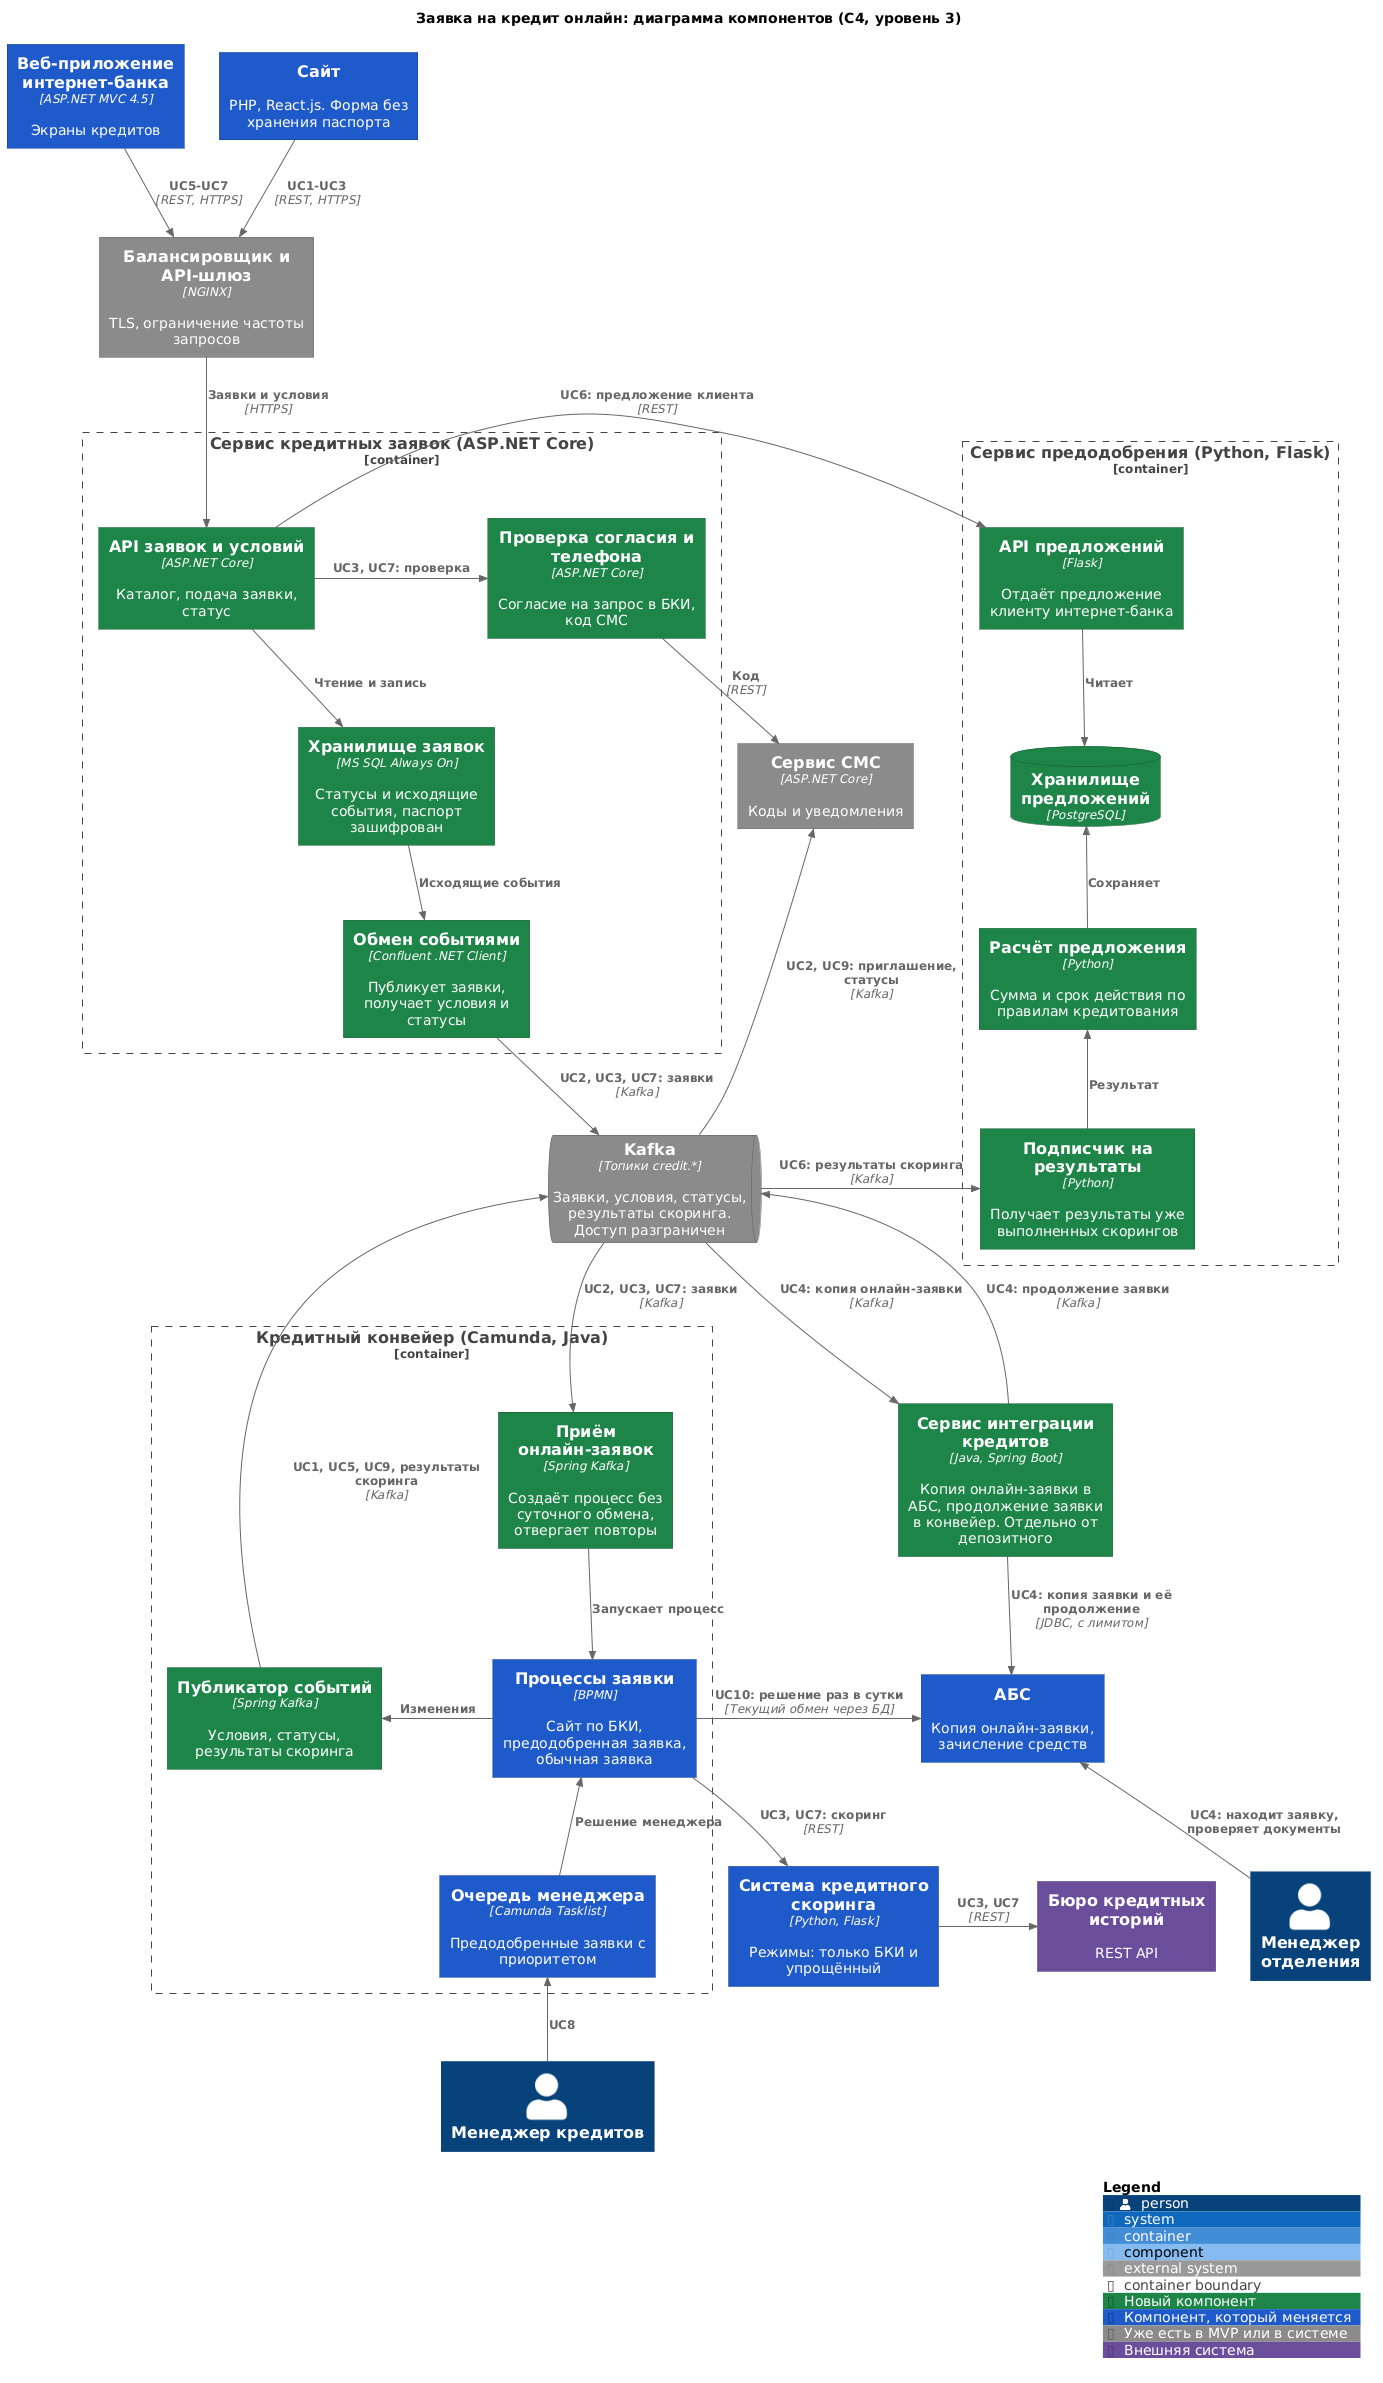

The diagram above was rendered by PlantUML. Its source (embedded in the PNG):
@startuml
!include <C4/C4_Component>

title Заявка на кредит онлайн: диаграмма компонентов (C4, уровень 3)

AddElementTag("new", $bgColor="#1E8449", $fontColor="#FFFFFF", $borderColor="#14572F", $legendText="Новый компонент")
AddElementTag("changed", $bgColor="#1F5AC8", $fontColor="#FFFFFF", $borderColor="#123B86", $legendText="Компонент, который меняется")
AddElementTag("same", $bgColor="#8A8A8A", $fontColor="#FFFFFF", $borderColor="#5E5E5E", $legendText="Уже есть в MVP или в системе")
AddElementTag("ext", $bgColor="#6B4E9B", $fontColor="#FFFFFF", $borderColor="#4A3570", $legendText="Внешняя система")

Person(crManager, "Менеджер кредитов", "")
Container(web, "Веб-приложение интернет-банка", "ASP.NET MVC 4.5", "Экраны кредитов", $tags="changed")
System(site, "Сайт", "PHP, React.js. Форма без хранения паспорта", $tags="changed")
Container(lb, "Балансировщик и API-шлюз", "NGINX", "TLS, ограничение частоты запросов", $tags="same")

Container_Boundary(creditSvc, "Сервис кредитных заявок (ASP.NET Core)") {
  Component(api, "API заявок и условий", "ASP.NET Core", "Каталог, подача заявки, статус", $tags="new")
  Component(guard, "Проверка согласия и телефона", "ASP.NET Core", "Согласие на запрос в БКИ, код СМС", $tags="new")
  Component(appStore, "Хранилище заявок", "MS SQL Always On", "Статусы и исходящие события, паспорт зашифрован", $tags="new")
  Component(sync, "Обмен событиями", "Confluent .NET Client", "Публикует заявки, получает условия и статусы", $tags="new")
}

Container(sms, "Сервис СМС", "ASP.NET Core", "Коды и уведомления", $tags="same")
ContainerQueue(kafka, "Kafka", "Топики credit.*", "Заявки, условия, статусы, результаты скоринга. Доступ разграничен", $tags="same")

Container_Boundary(offer, "Сервис предодобрения (Python, Flask)") {
  Component(offerConsumer, "Подписчик на результаты", "Python", "Получает результаты уже выполненных скорингов", $tags="new")
  Component(offerCalc, "Расчёт предложения", "Python", "Сумма и срок действия по правилам кредитования", $tags="new")
  Component(offerApi, "API предложений", "Flask", "Отдаёт предложение клиенту интернет-банка", $tags="new")
  ComponentDb(offerDb, "Хранилище предложений", "PostgreSQL", "", $tags="new")
}

Container_Boundary(conv, "Кредитный конвейер (Camunda, Java)") {
  Component(inbound, "Приём онлайн-заявок", "Spring Kafka", "Создаёт процесс без суточного обмена, отвергает повторы", $tags="new")
  Component(bpmn, "Процессы заявки", "BPMN", "Сайт по БКИ, предодобренная заявка, обычная заявка", $tags="changed")
  Component(worklist, "Очередь менеджера", "Camunda Tasklist", "Предодобренные заявки с приоритетом", $tags="changed")
  Component(publisher, "Публикатор событий", "Spring Kafka", "Условия, статусы, результаты скоринга", $tags="new")
}

Container(scoring, "Система кредитного скоринга", "Python, Flask", "Режимы: только БКИ и упрощённый", $tags="changed")
System_Ext(bki, "Бюро кредитных историй", "REST API", $tags="ext")
Container(absInt, "Сервис интеграции кредитов", "Java, Spring Boot", "Копия онлайн-заявки в АБС, продолжение заявки в конвейер. Отдельно от депозитного", $tags="new")
System(abs, "АБС", "Копия онлайн-заявки, зачисление средств", $tags="changed")
Person(branch, "Менеджер отделения", "")

Rel_D(site, lb, "UC1-UC3", "REST, HTTPS")
Rel_D(web, lb, "UC5-UC7", "REST, HTTPS")
Rel_D(lb, api, "Заявки и условия", "HTTPS")
Rel_L(api, guard, "UC3, UC7: проверка")
Rel_D(guard, sms, "Код", "REST")
Rel_D(api, appStore, "Чтение и запись")
Rel_D(appStore, sync, "Исходящие события")
Rel_D(sync, kafka, "UC2, UC3, UC7: заявки", "Kafka")
Rel_U(kafka, sms, "UC2, UC9: приглашение, статусы", "Kafka")

Rel_R(api, offerApi, "UC6: предложение клиента", "REST")
Rel_D(offerApi, offerDb, "Читает")
Rel_U(offerCalc, offerDb, "Сохраняет")
Rel_U(offerConsumer, offerCalc, "Результат")
Rel_R(kafka, offerConsumer, "UC6: результаты скоринга", "Kafka")

Rel_D(kafka, inbound, "UC2, UC3, UC7: заявки", "Kafka")
Rel_D(inbound, bpmn, "Запускает процесс")
Rel_U(worklist, bpmn, "Решение менеджера")
Rel_U(crManager, worklist, "UC8")
Rel_L(bpmn, publisher, "Изменения")
Rel_U(publisher, kafka, "UC1, UC5, UC9, результаты скоринга", "Kafka")
Rel_D(bpmn, scoring, "UC3, UC7: скоринг", "REST")
Rel_R(scoring, bki, "UC3, UC7", "REST")

Rel_D(kafka, absInt, "UC4: копия онлайн-заявки", "Kafka")
Rel_U(absInt, kafka, "UC4: продолжение заявки", "Kafka")
Rel_D(absInt, abs, "UC4: копия заявки и её продолжение", "JDBC, с лимитом")
Rel_U(branch, abs, "UC4: находит заявку, проверяет документы")
Rel_R(bpmn, abs, "UC10: решение раз в сутки", "Текущий обмен через БД")

SHOW_LEGEND()
@enduml